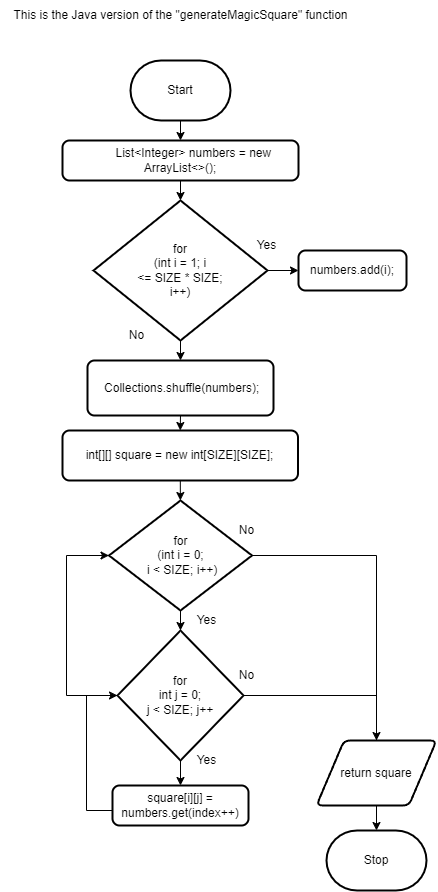

The diagram above was exported from draw.io. Its source (the exported page's mxGraphModel, read from the mxfile embedded in the PNG):
<mxGraphModel dx="905" dy="548" grid="1" gridSize="10" guides="1" tooltips="1" connect="1" arrows="1" fold="1" page="1" pageScale="1" pageWidth="827" pageHeight="1169" math="0" shadow="0">
  <root>
    <mxCell id="0" />
    <mxCell id="1" parent="0" />
    <mxCell id="2" value="This is the Java version of the &quot;generateMagicSquare&quot; function" style="text;html=1;align=center;verticalAlign=middle;resizable=0;points=[];autosize=1;strokeColor=none;fillColor=none;" vertex="1" parent="1">
      <mxGeometry x="234" y="160" width="360" height="30" as="geometry" />
    </mxCell>
    <mxCell id="5" style="edgeStyle=none;html=1;" edge="1" parent="1" source="3" target="4">
      <mxGeometry relative="1" as="geometry" />
    </mxCell>
    <mxCell id="3" value="Start" style="strokeWidth=2;html=1;shape=mxgraph.flowchart.terminator;whiteSpace=wrap;" vertex="1" parent="1">
      <mxGeometry x="364" y="220" width="100" height="60" as="geometry" />
    </mxCell>
    <mxCell id="7" style="edgeStyle=none;html=1;" edge="1" parent="1" source="4" target="6">
      <mxGeometry relative="1" as="geometry" />
    </mxCell>
    <mxCell id="4" value="&lt;div&gt;&amp;nbsp; &amp;nbsp; &amp;nbsp; &amp;nbsp; List&amp;lt;Integer&amp;gt; numbers = new ArrayList&amp;lt;&amp;gt;();&lt;/div&gt;" style="rounded=1;whiteSpace=wrap;html=1;absoluteArcSize=1;arcSize=14;strokeWidth=2;align=center;" vertex="1" parent="1">
      <mxGeometry x="296" y="300" width="236" height="40" as="geometry" />
    </mxCell>
    <mxCell id="11" value="" style="edgeStyle=none;html=1;" edge="1" parent="1" source="6" target="8">
      <mxGeometry relative="1" as="geometry" />
    </mxCell>
    <mxCell id="13" value="" style="edgeStyle=none;html=1;" edge="1" parent="1" source="6" target="12">
      <mxGeometry relative="1" as="geometry" />
    </mxCell>
    <mxCell id="6" value="for &lt;br&gt;(int i = 1; i &lt;br&gt;&amp;lt;= SIZE * SIZE; &lt;br&gt;i++)" style="strokeWidth=2;html=1;shape=mxgraph.flowchart.decision;whiteSpace=wrap;" vertex="1" parent="1">
      <mxGeometry x="327" y="360" width="174" height="140" as="geometry" />
    </mxCell>
    <mxCell id="8" value="&lt;div&gt;&amp;nbsp; &amp;nbsp; &amp;nbsp; &amp;nbsp; &amp;nbsp; &amp;nbsp; numbers.add(i);&lt;/div&gt;&lt;div&gt;&lt;br&gt;&lt;/div&gt;" style="rounded=1;whiteSpace=wrap;html=1;absoluteArcSize=1;arcSize=14;strokeWidth=2;" vertex="1" parent="1">
      <mxGeometry x="532" y="410" width="108" height="40" as="geometry" />
    </mxCell>
    <mxCell id="9" value="No" style="text;html=1;align=center;verticalAlign=middle;resizable=0;points=[];autosize=1;strokeColor=none;fillColor=none;" vertex="1" parent="1">
      <mxGeometry x="350" y="480" width="40" height="30" as="geometry" />
    </mxCell>
    <mxCell id="10" value="Yes" style="text;html=1;align=center;verticalAlign=middle;resizable=0;points=[];autosize=1;strokeColor=none;fillColor=none;" vertex="1" parent="1">
      <mxGeometry x="480" y="390" width="40" height="30" as="geometry" />
    </mxCell>
    <mxCell id="16" style="edgeStyle=none;html=1;exitX=0.5;exitY=1;exitDx=0;exitDy=0;entryX=0.5;entryY=0;entryDx=0;entryDy=0;" edge="1" parent="1" source="12" target="15">
      <mxGeometry relative="1" as="geometry" />
    </mxCell>
    <mxCell id="12" value="&amp;nbsp;Collections.shuffle(numbers);" style="rounded=1;whiteSpace=wrap;html=1;absoluteArcSize=1;arcSize=14;strokeWidth=2;" vertex="1" parent="1">
      <mxGeometry x="321" y="520" width="186" height="55" as="geometry" />
    </mxCell>
    <mxCell id="18" value="" style="edgeStyle=none;html=1;" edge="1" parent="1" source="15" target="17">
      <mxGeometry relative="1" as="geometry" />
    </mxCell>
    <mxCell id="15" value="&lt;div&gt;int[][] square = new int[SIZE][SIZE];&lt;/div&gt;" style="rounded=1;whiteSpace=wrap;html=1;absoluteArcSize=1;arcSize=14;strokeWidth=2;" vertex="1" parent="1">
      <mxGeometry x="296" y="590" width="235.5" height="50" as="geometry" />
    </mxCell>
    <mxCell id="21" value="" style="edgeStyle=none;html=1;" edge="1" parent="1" source="17" target="19">
      <mxGeometry relative="1" as="geometry" />
    </mxCell>
    <mxCell id="31" style="edgeStyle=orthogonalEdgeStyle;rounded=0;html=1;" edge="1" parent="1" source="17">
      <mxGeometry relative="1" as="geometry">
        <mxPoint x="610" y="920" as="targetPoint" />
      </mxGeometry>
    </mxCell>
    <mxCell id="17" value="for &lt;br&gt;(int i = 0;&lt;br&gt;&amp;nbsp;i &amp;lt; SIZE; i++)" style="strokeWidth=2;html=1;shape=mxgraph.flowchart.decision;whiteSpace=wrap;" vertex="1" parent="1">
      <mxGeometry x="342.5" y="660" width="143" height="110" as="geometry" />
    </mxCell>
    <mxCell id="22" value="" style="edgeStyle=none;html=1;" edge="1" parent="1" source="19" target="20">
      <mxGeometry relative="1" as="geometry" />
    </mxCell>
    <mxCell id="29" style="edgeStyle=orthogonalEdgeStyle;rounded=0;html=1;entryX=0;entryY=0.5;entryDx=0;entryDy=0;entryPerimeter=0;" edge="1" parent="1" source="19" target="17">
      <mxGeometry relative="1" as="geometry">
        <Array as="points">
          <mxPoint x="300" y="855" />
          <mxPoint x="300" y="715" />
        </Array>
      </mxGeometry>
    </mxCell>
    <mxCell id="30" style="edgeStyle=orthogonalEdgeStyle;rounded=0;html=1;entryX=0.5;entryY=0;entryDx=0;entryDy=0;" edge="1" parent="1" source="19" target="25">
      <mxGeometry relative="1" as="geometry" />
    </mxCell>
    <mxCell id="19" value="for&lt;br&gt;int j = 0; &lt;br&gt;j &amp;lt; SIZE; j++" style="strokeWidth=2;html=1;shape=mxgraph.flowchart.decision;whiteSpace=wrap;" vertex="1" parent="1">
      <mxGeometry x="351" y="790" width="126" height="130" as="geometry" />
    </mxCell>
    <mxCell id="27" style="edgeStyle=orthogonalEdgeStyle;html=1;entryX=0;entryY=0.5;entryDx=0;entryDy=0;entryPerimeter=0;rounded=0;" edge="1" parent="1" source="20" target="19">
      <mxGeometry relative="1" as="geometry">
        <Array as="points">
          <mxPoint x="320" y="970" />
          <mxPoint x="320" y="855" />
        </Array>
      </mxGeometry>
    </mxCell>
    <mxCell id="20" value="square[i][j] = numbers.get(index++)" style="rounded=1;whiteSpace=wrap;html=1;absoluteArcSize=1;arcSize=14;strokeWidth=2;" vertex="1" parent="1">
      <mxGeometry x="346" y="945" width="136" height="40" as="geometry" />
    </mxCell>
    <mxCell id="23" value="Yes" style="text;html=1;align=center;verticalAlign=middle;resizable=0;points=[];autosize=1;strokeColor=none;fillColor=none;" vertex="1" parent="1">
      <mxGeometry x="420" y="765" width="40" height="30" as="geometry" />
    </mxCell>
    <mxCell id="24" value="No" style="text;html=1;align=center;verticalAlign=middle;resizable=0;points=[];autosize=1;strokeColor=none;fillColor=none;" vertex="1" parent="1">
      <mxGeometry x="460" y="675" width="40" height="30" as="geometry" />
    </mxCell>
    <mxCell id="36" value="" style="edgeStyle=orthogonalEdgeStyle;rounded=0;html=1;" edge="1" parent="1" source="25" target="35">
      <mxGeometry relative="1" as="geometry" />
    </mxCell>
    <mxCell id="25" value="return square" style="shape=parallelogram;html=1;strokeWidth=2;perimeter=parallelogramPerimeter;whiteSpace=wrap;rounded=1;arcSize=12;size=0.23;" vertex="1" parent="1">
      <mxGeometry x="550" y="900" width="120" height="65" as="geometry" />
    </mxCell>
    <mxCell id="32" value="No" style="text;html=1;align=center;verticalAlign=middle;resizable=0;points=[];autosize=1;strokeColor=none;fillColor=none;" vertex="1" parent="1">
      <mxGeometry x="460" y="820" width="40" height="30" as="geometry" />
    </mxCell>
    <mxCell id="34" value="Yes" style="text;html=1;align=center;verticalAlign=middle;resizable=0;points=[];autosize=1;strokeColor=none;fillColor=none;" vertex="1" parent="1">
      <mxGeometry x="420" y="905" width="40" height="30" as="geometry" />
    </mxCell>
    <mxCell id="35" value="Stop" style="strokeWidth=2;html=1;shape=mxgraph.flowchart.terminator;whiteSpace=wrap;" vertex="1" parent="1">
      <mxGeometry x="560" y="990" width="100" height="60" as="geometry" />
    </mxCell>
  </root>
</mxGraphModel>